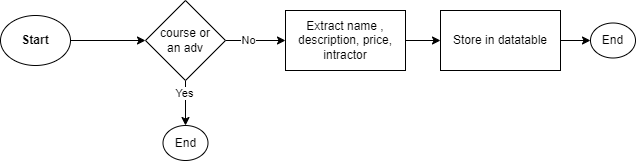

The diagram above was exported from draw.io. Its source (the exported page's mxGraphModel, read from the mxfile embedded in the PNG):
<mxGraphModel dx="880" dy="421" grid="1" gridSize="10" guides="1" tooltips="1" connect="1" arrows="1" fold="1" page="1" pageScale="1" pageWidth="850" pageHeight="1100" math="0" shadow="0">
  <root>
    <mxCell id="0" />
    <mxCell id="1" parent="0" />
    <mxCell id="Y5tN082KvdHqc5rBiuPh-3" value="" style="edgeStyle=orthogonalEdgeStyle;rounded=0;orthogonalLoop=1;jettySize=auto;html=1;" edge="1" parent="1" source="Y5tN082KvdHqc5rBiuPh-1" target="Y5tN082KvdHqc5rBiuPh-2">
      <mxGeometry relative="1" as="geometry" />
    </mxCell>
    <mxCell id="Y5tN082KvdHqc5rBiuPh-1" value="&lt;b&gt;Start&lt;/b&gt;" style="ellipse;whiteSpace=wrap;html=1;" vertex="1" parent="1">
      <mxGeometry y="110" width="70" height="50" as="geometry" />
    </mxCell>
    <mxCell id="Y5tN082KvdHqc5rBiuPh-5" value="" style="edgeStyle=orthogonalEdgeStyle;rounded=0;orthogonalLoop=1;jettySize=auto;html=1;" edge="1" parent="1" source="Y5tN082KvdHqc5rBiuPh-2" target="Y5tN082KvdHqc5rBiuPh-4">
      <mxGeometry relative="1" as="geometry" />
    </mxCell>
    <mxCell id="Y5tN082KvdHqc5rBiuPh-6" value="Yes" style="edgeLabel;html=1;align=center;verticalAlign=middle;resizable=0;points=[];" vertex="1" connectable="0" parent="Y5tN082KvdHqc5rBiuPh-5">
      <mxGeometry x="-0.4667" y="-2" relative="1" as="geometry">
        <mxPoint as="offset" />
      </mxGeometry>
    </mxCell>
    <mxCell id="Y5tN082KvdHqc5rBiuPh-8" value="" style="edgeStyle=orthogonalEdgeStyle;rounded=0;orthogonalLoop=1;jettySize=auto;html=1;" edge="1" parent="1" source="Y5tN082KvdHqc5rBiuPh-2" target="Y5tN082KvdHqc5rBiuPh-7">
      <mxGeometry relative="1" as="geometry" />
    </mxCell>
    <mxCell id="Y5tN082KvdHqc5rBiuPh-9" value="No" style="edgeLabel;html=1;align=center;verticalAlign=middle;resizable=0;points=[];" vertex="1" connectable="0" parent="Y5tN082KvdHqc5rBiuPh-8">
      <mxGeometry x="-0.2667" y="1" relative="1" as="geometry">
        <mxPoint as="offset" />
      </mxGeometry>
    </mxCell>
    <mxCell id="Y5tN082KvdHqc5rBiuPh-2" value="course or &lt;br&gt;an adv" style="rhombus;whiteSpace=wrap;html=1;" vertex="1" parent="1">
      <mxGeometry x="145" y="95" width="80" height="80" as="geometry" />
    </mxCell>
    <mxCell id="Y5tN082KvdHqc5rBiuPh-4" value="End" style="ellipse;whiteSpace=wrap;html=1;" vertex="1" parent="1">
      <mxGeometry x="162.5" y="220" width="45" height="35" as="geometry" />
    </mxCell>
    <mxCell id="Y5tN082KvdHqc5rBiuPh-11" value="" style="edgeStyle=orthogonalEdgeStyle;rounded=0;orthogonalLoop=1;jettySize=auto;html=1;" edge="1" parent="1" source="Y5tN082KvdHqc5rBiuPh-7" target="Y5tN082KvdHqc5rBiuPh-10">
      <mxGeometry relative="1" as="geometry" />
    </mxCell>
    <mxCell id="Y5tN082KvdHqc5rBiuPh-7" value="Extract name , description, price, intractor" style="whiteSpace=wrap;html=1;" vertex="1" parent="1">
      <mxGeometry x="285" y="105" width="120" height="60" as="geometry" />
    </mxCell>
    <mxCell id="Y5tN082KvdHqc5rBiuPh-13" value="" style="edgeStyle=orthogonalEdgeStyle;rounded=0;orthogonalLoop=1;jettySize=auto;html=1;" edge="1" parent="1" source="Y5tN082KvdHqc5rBiuPh-10" target="Y5tN082KvdHqc5rBiuPh-12">
      <mxGeometry relative="1" as="geometry" />
    </mxCell>
    <mxCell id="Y5tN082KvdHqc5rBiuPh-10" value="Store in datatable" style="whiteSpace=wrap;html=1;" vertex="1" parent="1">
      <mxGeometry x="440" y="105" width="120" height="60" as="geometry" />
    </mxCell>
    <mxCell id="Y5tN082KvdHqc5rBiuPh-12" value="End" style="ellipse;whiteSpace=wrap;html=1;" vertex="1" parent="1">
      <mxGeometry x="590" y="117.5" width="45" height="35" as="geometry" />
    </mxCell>
  </root>
</mxGraphModel>